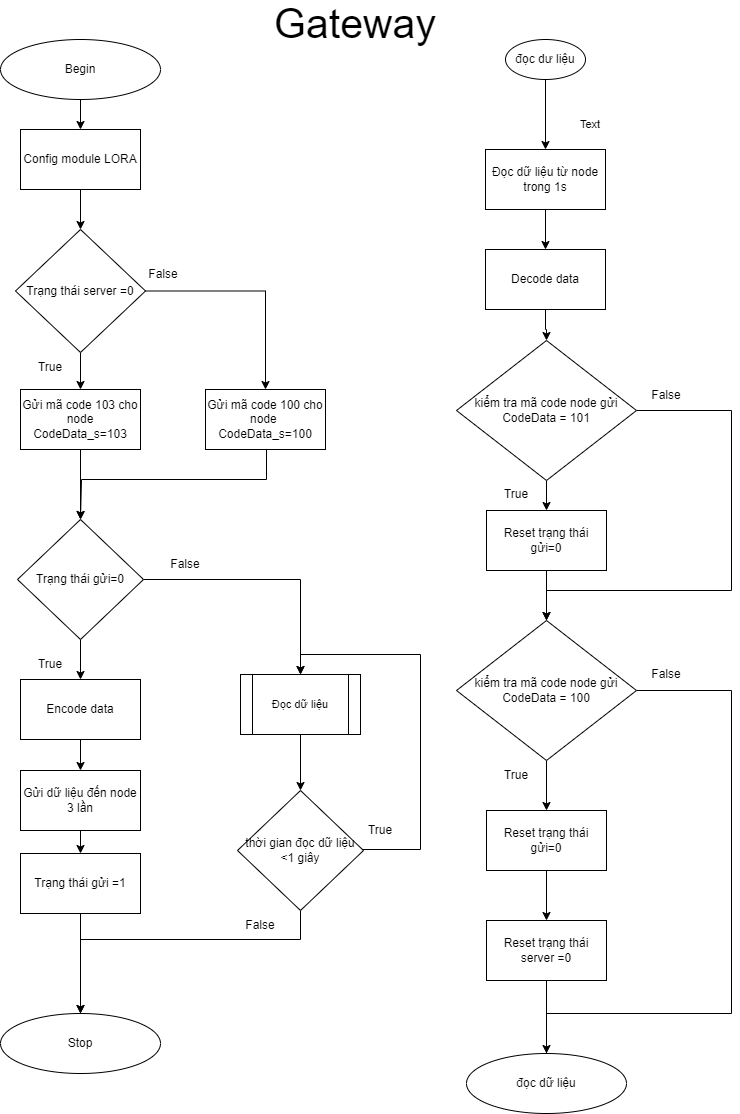

The diagram above was exported from draw.io. Its source (the exported page's mxGraphModel, read from the mxfile embedded in the PNG):
<mxGraphModel dx="584" dy="772" grid="1" gridSize="10" guides="1" tooltips="1" connect="1" arrows="1" fold="1" page="1" pageScale="1" pageWidth="850" pageHeight="1100" math="0" shadow="0">
  <root>
    <mxCell id="0" />
    <mxCell id="1" parent="0" />
    <mxCell id="AEGmOyOM6vMbpUjrouNd-6" value="" style="edgeStyle=orthogonalEdgeStyle;rounded=0;orthogonalLoop=1;jettySize=auto;html=1;" parent="1" source="AEGmOyOM6vMbpUjrouNd-1" target="AEGmOyOM6vMbpUjrouNd-5" edge="1">
      <mxGeometry relative="1" as="geometry" />
    </mxCell>
    <mxCell id="AEGmOyOM6vMbpUjrouNd-1" value="Begin" style="ellipse;whiteSpace=wrap;html=1;" parent="1" vertex="1">
      <mxGeometry x="1060" y="40" width="160" height="60" as="geometry" />
    </mxCell>
    <mxCell id="AEGmOyOM6vMbpUjrouNd-8" value="" style="edgeStyle=orthogonalEdgeStyle;rounded=0;orthogonalLoop=1;jettySize=auto;html=1;" parent="1" source="AEGmOyOM6vMbpUjrouNd-5" edge="1">
      <mxGeometry relative="1" as="geometry">
        <mxPoint x="1140" y="230" as="targetPoint" />
      </mxGeometry>
    </mxCell>
    <mxCell id="AEGmOyOM6vMbpUjrouNd-5" value="Config module LORA" style="whiteSpace=wrap;html=1;" parent="1" vertex="1">
      <mxGeometry x="1080" y="130" width="120" height="60" as="geometry" />
    </mxCell>
    <mxCell id="AEGmOyOM6vMbpUjrouNd-11" value="" style="edgeStyle=orthogonalEdgeStyle;rounded=0;orthogonalLoop=1;jettySize=auto;html=1;" parent="1" source="AEGmOyOM6vMbpUjrouNd-9" target="AEGmOyOM6vMbpUjrouNd-10" edge="1">
      <mxGeometry relative="1" as="geometry" />
    </mxCell>
    <mxCell id="AEGmOyOM6vMbpUjrouNd-13" value="" style="edgeStyle=orthogonalEdgeStyle;rounded=0;orthogonalLoop=1;jettySize=auto;html=1;" parent="1" source="AEGmOyOM6vMbpUjrouNd-9" target="AEGmOyOM6vMbpUjrouNd-12" edge="1">
      <mxGeometry relative="1" as="geometry" />
    </mxCell>
    <mxCell id="AEGmOyOM6vMbpUjrouNd-9" value="Trạng thái server =0" style="rhombus;whiteSpace=wrap;html=1;" parent="1" vertex="1">
      <mxGeometry x="1075" y="230" width="130" height="123" as="geometry" />
    </mxCell>
    <mxCell id="AEGmOyOM6vMbpUjrouNd-21" value="" style="edgeStyle=orthogonalEdgeStyle;rounded=0;orthogonalLoop=1;jettySize=auto;html=1;" parent="1" source="AEGmOyOM6vMbpUjrouNd-10" target="AEGmOyOM6vMbpUjrouNd-20" edge="1">
      <mxGeometry relative="1" as="geometry" />
    </mxCell>
    <mxCell id="AEGmOyOM6vMbpUjrouNd-10" value="Gửi mã code 103 cho node&lt;br&gt;CodeData_s=103" style="whiteSpace=wrap;html=1;" parent="1" vertex="1">
      <mxGeometry x="1080" y="390" width="120" height="60" as="geometry" />
    </mxCell>
    <mxCell id="AEGmOyOM6vMbpUjrouNd-23" style="edgeStyle=orthogonalEdgeStyle;rounded=0;orthogonalLoop=1;jettySize=auto;html=1;entryX=0.5;entryY=0;entryDx=0;entryDy=0;" parent="1" source="AEGmOyOM6vMbpUjrouNd-12" target="AEGmOyOM6vMbpUjrouNd-20" edge="1">
      <mxGeometry relative="1" as="geometry">
        <Array as="points">
          <mxPoint x="1326" y="480" />
          <mxPoint x="1141" y="480" />
        </Array>
      </mxGeometry>
    </mxCell>
    <mxCell id="AEGmOyOM6vMbpUjrouNd-12" value="Gửi mã code 100 cho node&amp;nbsp;&lt;br&gt;CodeData_s=100" style="whiteSpace=wrap;html=1;" parent="1" vertex="1">
      <mxGeometry x="1265" y="390" width="120" height="60" as="geometry" />
    </mxCell>
    <mxCell id="AEGmOyOM6vMbpUjrouNd-18" value="False" style="text;html=1;strokeColor=none;fillColor=none;align=center;verticalAlign=middle;whiteSpace=wrap;rounded=0;" parent="1" vertex="1">
      <mxGeometry x="1193" y="260" width="60" height="30" as="geometry" />
    </mxCell>
    <mxCell id="AEGmOyOM6vMbpUjrouNd-19" value="True" style="text;html=1;strokeColor=none;fillColor=none;align=center;verticalAlign=middle;whiteSpace=wrap;rounded=0;" parent="1" vertex="1">
      <mxGeometry x="1080" y="353" width="60" height="30" as="geometry" />
    </mxCell>
    <mxCell id="AEGmOyOM6vMbpUjrouNd-25" value="" style="edgeStyle=orthogonalEdgeStyle;rounded=0;orthogonalLoop=1;jettySize=auto;html=1;fontFamily=Helvetica;fontSize=11;fontColor=default;exitX=0.5;exitY=1;exitDx=0;exitDy=0;" parent="1" source="AEGmOyOM6vMbpUjrouNd-20" target="AEGmOyOM6vMbpUjrouNd-24" edge="1">
      <mxGeometry relative="1" as="geometry">
        <mxPoint x="1140" y="880" as="sourcePoint" />
      </mxGeometry>
    </mxCell>
    <mxCell id="AEGmOyOM6vMbpUjrouNd-93" style="edgeStyle=orthogonalEdgeStyle;rounded=0;orthogonalLoop=1;jettySize=auto;html=1;entryX=0.5;entryY=0;entryDx=0;entryDy=0;fontFamily=Helvetica;fontSize=11;fontColor=default;" parent="1" source="AEGmOyOM6vMbpUjrouNd-20" target="AEGmOyOM6vMbpUjrouNd-92" edge="1">
      <mxGeometry relative="1" as="geometry">
        <mxPoint x="1355" y="679.9999999999998" as="targetPoint" />
      </mxGeometry>
    </mxCell>
    <mxCell id="AEGmOyOM6vMbpUjrouNd-20" value="Trạng thái gửi=0" style="rhombus;whiteSpace=wrap;html=1;aspect=fixed;" parent="1" vertex="1">
      <mxGeometry x="1077" y="520" width="126" height="120" as="geometry" />
    </mxCell>
    <mxCell id="AEGmOyOM6vMbpUjrouNd-163" value="" style="edgeStyle=orthogonalEdgeStyle;rounded=0;orthogonalLoop=1;jettySize=auto;html=1;fontFamily=Helvetica;fontSize=41;fontColor=default;" parent="1" source="AEGmOyOM6vMbpUjrouNd-24" target="AEGmOyOM6vMbpUjrouNd-162" edge="1">
      <mxGeometry relative="1" as="geometry" />
    </mxCell>
    <mxCell id="AEGmOyOM6vMbpUjrouNd-24" value="Encode data" style="whiteSpace=wrap;html=1;" parent="1" vertex="1">
      <mxGeometry x="1080" y="679.9999999999999" width="120" height="60" as="geometry" />
    </mxCell>
    <mxCell id="AEGmOyOM6vMbpUjrouNd-28" value="True" style="text;html=1;strokeColor=none;fillColor=none;align=center;verticalAlign=middle;whiteSpace=wrap;rounded=0;" parent="1" vertex="1">
      <mxGeometry x="1080" y="650" width="60" height="30" as="geometry" />
    </mxCell>
    <mxCell id="AEGmOyOM6vMbpUjrouNd-63" value="" style="edgeStyle=orthogonalEdgeStyle;rounded=0;orthogonalLoop=1;jettySize=auto;html=1;fontFamily=Helvetica;fontSize=11;fontColor=default;" parent="1" source="AEGmOyOM6vMbpUjrouNd-35" target="AEGmOyOM6vMbpUjrouNd-62" edge="1">
      <mxGeometry relative="1" as="geometry" />
    </mxCell>
    <mxCell id="AEGmOyOM6vMbpUjrouNd-35" value="Trạng thái gửi =1" style="whiteSpace=wrap;html=1;" parent="1" vertex="1">
      <mxGeometry x="1080" y="854" width="120" height="60" as="geometry" />
    </mxCell>
    <mxCell id="AEGmOyOM6vMbpUjrouNd-62" value="Stop" style="ellipse;whiteSpace=wrap;html=1;" parent="1" vertex="1">
      <mxGeometry x="1060" y="1014" width="160" height="60" as="geometry" />
    </mxCell>
    <mxCell id="AEGmOyOM6vMbpUjrouNd-160" value="" style="edgeStyle=orthogonalEdgeStyle;rounded=0;orthogonalLoop=1;jettySize=auto;html=1;fontFamily=Helvetica;fontSize=41;fontColor=default;" parent="1" source="AEGmOyOM6vMbpUjrouNd-72" target="AEGmOyOM6vMbpUjrouNd-159" edge="1">
      <mxGeometry relative="1" as="geometry" />
    </mxCell>
    <mxCell id="AEGmOyOM6vMbpUjrouNd-72" value="Đọc dữ liệu từ node&lt;br&gt;trong 1s" style="whiteSpace=wrap;html=1;" parent="1" vertex="1">
      <mxGeometry x="1545" y="150" width="120" height="60" as="geometry" />
    </mxCell>
    <mxCell id="AEGmOyOM6vMbpUjrouNd-73" value="" style="edgeStyle=orthogonalEdgeStyle;rounded=0;orthogonalLoop=1;jettySize=auto;html=1;fontFamily=Helvetica;fontSize=11;fontColor=default;" parent="1" source="AEGmOyOM6vMbpUjrouNd-75" target="AEGmOyOM6vMbpUjrouNd-77" edge="1">
      <mxGeometry relative="1" as="geometry" />
    </mxCell>
    <mxCell id="AEGmOyOM6vMbpUjrouNd-74" style="edgeStyle=orthogonalEdgeStyle;rounded=0;orthogonalLoop=1;jettySize=auto;html=1;fontFamily=Helvetica;fontSize=11;fontColor=default;entryX=0.5;entryY=0;entryDx=0;entryDy=0;" parent="1" source="AEGmOyOM6vMbpUjrouNd-75" target="AEGmOyOM6vMbpUjrouNd-80" edge="1">
      <mxGeometry relative="1" as="geometry">
        <mxPoint x="1746" y="531" as="targetPoint" />
        <Array as="points">
          <mxPoint x="1791" y="411" />
          <mxPoint x="1791" y="591" />
          <mxPoint x="1606" y="591" />
        </Array>
      </mxGeometry>
    </mxCell>
    <mxCell id="AEGmOyOM6vMbpUjrouNd-75" value="kiểm tra mã code node gửi&lt;br&gt;CodeData = 101" style="rhombus;whiteSpace=wrap;html=1;" parent="1" vertex="1">
      <mxGeometry x="1516" y="341" width="180" height="140" as="geometry" />
    </mxCell>
    <mxCell id="AEGmOyOM6vMbpUjrouNd-76" value="" style="edgeStyle=orthogonalEdgeStyle;rounded=0;orthogonalLoop=1;jettySize=auto;html=1;fontFamily=Helvetica;fontSize=11;fontColor=default;" parent="1" source="AEGmOyOM6vMbpUjrouNd-77" target="AEGmOyOM6vMbpUjrouNd-80" edge="1">
      <mxGeometry relative="1" as="geometry" />
    </mxCell>
    <mxCell id="AEGmOyOM6vMbpUjrouNd-77" value="Reset trạng thái gửi=0" style="whiteSpace=wrap;html=1;" parent="1" vertex="1">
      <mxGeometry x="1546" y="511" width="120" height="60" as="geometry" />
    </mxCell>
    <mxCell id="AEGmOyOM6vMbpUjrouNd-78" value="" style="edgeStyle=orthogonalEdgeStyle;rounded=0;orthogonalLoop=1;jettySize=auto;html=1;fontFamily=Helvetica;fontSize=11;fontColor=default;" parent="1" source="AEGmOyOM6vMbpUjrouNd-80" target="AEGmOyOM6vMbpUjrouNd-82" edge="1">
      <mxGeometry relative="1" as="geometry" />
    </mxCell>
    <mxCell id="AEGmOyOM6vMbpUjrouNd-155" style="edgeStyle=orthogonalEdgeStyle;rounded=0;orthogonalLoop=1;jettySize=auto;html=1;entryX=1;entryY=0.5;entryDx=0;entryDy=0;fontFamily=Helvetica;fontSize=41;fontColor=default;" parent="1" source="AEGmOyOM6vMbpUjrouNd-80" target="AEGmOyOM6vMbpUjrouNd-154" edge="1">
      <mxGeometry relative="1" as="geometry">
        <Array as="points">
          <mxPoint x="1791" y="691" />
          <mxPoint x="1791" y="1014" />
          <mxPoint x="1606" y="1014" />
          <mxPoint x="1606" y="1084" />
        </Array>
      </mxGeometry>
    </mxCell>
    <mxCell id="AEGmOyOM6vMbpUjrouNd-80" value="kiểm tra mã code node gửi&lt;br style=&quot;border-color: var(--border-color);&quot;&gt;CodeData = 100" style="rhombus;whiteSpace=wrap;html=1;" parent="1" vertex="1">
      <mxGeometry x="1516" y="621" width="180" height="140" as="geometry" />
    </mxCell>
    <mxCell id="AEGmOyOM6vMbpUjrouNd-81" value="" style="edgeStyle=orthogonalEdgeStyle;rounded=0;orthogonalLoop=1;jettySize=auto;html=1;fontFamily=Helvetica;fontSize=11;fontColor=default;" parent="1" source="AEGmOyOM6vMbpUjrouNd-82" target="AEGmOyOM6vMbpUjrouNd-85" edge="1">
      <mxGeometry relative="1" as="geometry">
        <Array as="points">
          <mxPoint x="1606" y="864" />
        </Array>
      </mxGeometry>
    </mxCell>
    <mxCell id="AEGmOyOM6vMbpUjrouNd-82" value="Reset trạng thái gửi=0" style="whiteSpace=wrap;html=1;" parent="1" vertex="1">
      <mxGeometry x="1546" y="811" width="120" height="60" as="geometry" />
    </mxCell>
    <mxCell id="AEGmOyOM6vMbpUjrouNd-83" value="True" style="text;html=1;strokeColor=none;fillColor=none;align=center;verticalAlign=middle;whiteSpace=wrap;rounded=0;" parent="1" vertex="1">
      <mxGeometry x="1546" y="480" width="60" height="30" as="geometry" />
    </mxCell>
    <mxCell id="AEGmOyOM6vMbpUjrouNd-84" value="True" style="text;html=1;strokeColor=none;fillColor=none;align=center;verticalAlign=middle;whiteSpace=wrap;rounded=0;" parent="1" vertex="1">
      <mxGeometry x="1546" y="761" width="60" height="30" as="geometry" />
    </mxCell>
    <mxCell id="AEGmOyOM6vMbpUjrouNd-150" value="" style="edgeStyle=orthogonalEdgeStyle;rounded=0;orthogonalLoop=1;jettySize=auto;html=1;fontFamily=Helvetica;fontSize=41;fontColor=default;entryX=0.5;entryY=0;entryDx=0;entryDy=0;" parent="1" source="AEGmOyOM6vMbpUjrouNd-85" target="AEGmOyOM6vMbpUjrouNd-154" edge="1">
      <mxGeometry relative="1" as="geometry">
        <mxPoint x="1606.0000000000005" y="1024" as="targetPoint" />
      </mxGeometry>
    </mxCell>
    <mxCell id="AEGmOyOM6vMbpUjrouNd-85" value="Reset trạng thái&lt;br&gt;server =0" style="whiteSpace=wrap;html=1;" parent="1" vertex="1">
      <mxGeometry x="1546" y="921" width="120" height="60" as="geometry" />
    </mxCell>
    <mxCell id="AEGmOyOM6vMbpUjrouNd-86" value="False" style="text;html=1;strokeColor=none;fillColor=none;align=center;verticalAlign=middle;whiteSpace=wrap;rounded=0;" parent="1" vertex="1">
      <mxGeometry x="1696" y="381" width="60" height="30" as="geometry" />
    </mxCell>
    <mxCell id="AEGmOyOM6vMbpUjrouNd-87" value="False" style="text;html=1;strokeColor=none;fillColor=none;align=center;verticalAlign=middle;whiteSpace=wrap;rounded=0;" parent="1" vertex="1">
      <mxGeometry x="1696" y="660" width="60" height="30" as="geometry" />
    </mxCell>
    <mxCell id="AEGmOyOM6vMbpUjrouNd-91" value="" style="edgeStyle=orthogonalEdgeStyle;rounded=0;orthogonalLoop=1;jettySize=auto;html=1;fontFamily=Helvetica;fontSize=11;fontColor=default;" parent="1" source="AEGmOyOM6vMbpUjrouNd-88" target="AEGmOyOM6vMbpUjrouNd-72" edge="1">
      <mxGeometry relative="1" as="geometry" />
    </mxCell>
    <mxCell id="AEGmOyOM6vMbpUjrouNd-88" value="đọc dư liệu" style="ellipse;whiteSpace=wrap;html=1;" parent="1" vertex="1">
      <mxGeometry x="1565" y="40" width="80" height="40" as="geometry" />
    </mxCell>
    <mxCell id="1PHka9pUDopXyekZbMmJ-2" value="" style="edgeStyle=orthogonalEdgeStyle;rounded=0;orthogonalLoop=1;jettySize=auto;html=1;" parent="1" source="AEGmOyOM6vMbpUjrouNd-92" target="1PHka9pUDopXyekZbMmJ-1" edge="1">
      <mxGeometry relative="1" as="geometry" />
    </mxCell>
    <mxCell id="AEGmOyOM6vMbpUjrouNd-92" value="Đọc dữ liệu" style="shape=process;whiteSpace=wrap;html=1;backgroundOutline=1;strokeColor=default;fontFamily=Helvetica;fontSize=11;fontColor=default;fillColor=default;" parent="1" vertex="1">
      <mxGeometry x="1300" y="675" width="120" height="60" as="geometry" />
    </mxCell>
    <mxCell id="AEGmOyOM6vMbpUjrouNd-104" value="Text" style="text;html=1;strokeColor=none;fillColor=none;align=center;verticalAlign=middle;whiteSpace=wrap;rounded=0;fontFamily=Helvetica;fontSize=11;fontColor=default;" parent="1" vertex="1">
      <mxGeometry x="1620" y="110" width="60" height="30" as="geometry" />
    </mxCell>
    <mxCell id="AEGmOyOM6vMbpUjrouNd-105" value="&lt;span style=&quot;font-size: 41px;&quot;&gt;Gateway&lt;/span&gt;" style="text;html=1;strokeColor=none;fillColor=none;align=center;verticalAlign=middle;whiteSpace=wrap;rounded=0;fontFamily=Helvetica;fontSize=11;fontColor=default;" parent="1" vertex="1">
      <mxGeometry x="1360" y="10" width="110" height="30" as="geometry" />
    </mxCell>
    <mxCell id="AEGmOyOM6vMbpUjrouNd-154" value="đọc dữ liệu" style="ellipse;whiteSpace=wrap;html=1;" parent="1" vertex="1">
      <mxGeometry x="1526" y="1054" width="160" height="60" as="geometry" />
    </mxCell>
    <mxCell id="AEGmOyOM6vMbpUjrouNd-161" value="" style="edgeStyle=orthogonalEdgeStyle;rounded=0;orthogonalLoop=1;jettySize=auto;html=1;fontFamily=Helvetica;fontSize=41;fontColor=default;" parent="1" source="AEGmOyOM6vMbpUjrouNd-159" target="AEGmOyOM6vMbpUjrouNd-75" edge="1">
      <mxGeometry relative="1" as="geometry" />
    </mxCell>
    <mxCell id="AEGmOyOM6vMbpUjrouNd-159" value="Decode data" style="whiteSpace=wrap;html=1;" parent="1" vertex="1">
      <mxGeometry x="1545" y="250" width="120" height="60" as="geometry" />
    </mxCell>
    <mxCell id="AEGmOyOM6vMbpUjrouNd-166" value="" style="edgeStyle=orthogonalEdgeStyle;rounded=0;orthogonalLoop=1;jettySize=auto;html=1;fontFamily=Helvetica;fontSize=41;fontColor=default;" parent="1" source="AEGmOyOM6vMbpUjrouNd-162" target="AEGmOyOM6vMbpUjrouNd-35" edge="1">
      <mxGeometry relative="1" as="geometry" />
    </mxCell>
    <mxCell id="AEGmOyOM6vMbpUjrouNd-162" value="Gửi dữ liệu đến node&lt;br&gt;3 lần" style="whiteSpace=wrap;html=1;" parent="1" vertex="1">
      <mxGeometry x="1080" y="770.9999999999999" width="120" height="60" as="geometry" />
    </mxCell>
    <mxCell id="AEGmOyOM6vMbpUjrouNd-172" value="False" style="text;html=1;strokeColor=none;fillColor=none;align=center;verticalAlign=middle;whiteSpace=wrap;rounded=0;" parent="1" vertex="1">
      <mxGeometry x="1215" y="550" width="60" height="30" as="geometry" />
    </mxCell>
    <mxCell id="1PHka9pUDopXyekZbMmJ-5" style="edgeStyle=orthogonalEdgeStyle;rounded=0;orthogonalLoop=1;jettySize=auto;html=1;entryX=0.5;entryY=0;entryDx=0;entryDy=0;" parent="1" source="1PHka9pUDopXyekZbMmJ-1" target="AEGmOyOM6vMbpUjrouNd-62" edge="1">
      <mxGeometry relative="1" as="geometry">
        <Array as="points">
          <mxPoint x="1360" y="940" />
          <mxPoint x="1140" y="940" />
        </Array>
      </mxGeometry>
    </mxCell>
    <mxCell id="1PHka9pUDopXyekZbMmJ-6" style="edgeStyle=orthogonalEdgeStyle;rounded=0;orthogonalLoop=1;jettySize=auto;html=1;entryX=0.5;entryY=0;entryDx=0;entryDy=0;" parent="1" source="1PHka9pUDopXyekZbMmJ-1" target="AEGmOyOM6vMbpUjrouNd-92" edge="1">
      <mxGeometry relative="1" as="geometry">
        <Array as="points">
          <mxPoint x="1480" y="850" />
          <mxPoint x="1480" y="655" />
          <mxPoint x="1360" y="655" />
        </Array>
      </mxGeometry>
    </mxCell>
    <mxCell id="1PHka9pUDopXyekZbMmJ-1" value="thời gian đọc dữ liệu&lt;br&gt;&amp;lt;1 giây" style="rhombus;whiteSpace=wrap;html=1;aspect=fixed;" parent="1" vertex="1">
      <mxGeometry x="1297" y="791" width="126" height="120" as="geometry" />
    </mxCell>
    <mxCell id="1PHka9pUDopXyekZbMmJ-7" value="True" style="text;html=1;strokeColor=none;fillColor=none;align=center;verticalAlign=middle;whiteSpace=wrap;rounded=0;" parent="1" vertex="1">
      <mxGeometry x="1410" y="816" width="60" height="30" as="geometry" />
    </mxCell>
    <mxCell id="1PHka9pUDopXyekZbMmJ-9" value="False" style="text;html=1;strokeColor=none;fillColor=none;align=center;verticalAlign=middle;whiteSpace=wrap;rounded=0;" parent="1" vertex="1">
      <mxGeometry x="1290" y="911" width="60" height="30" as="geometry" />
    </mxCell>
  </root>
</mxGraphModel>